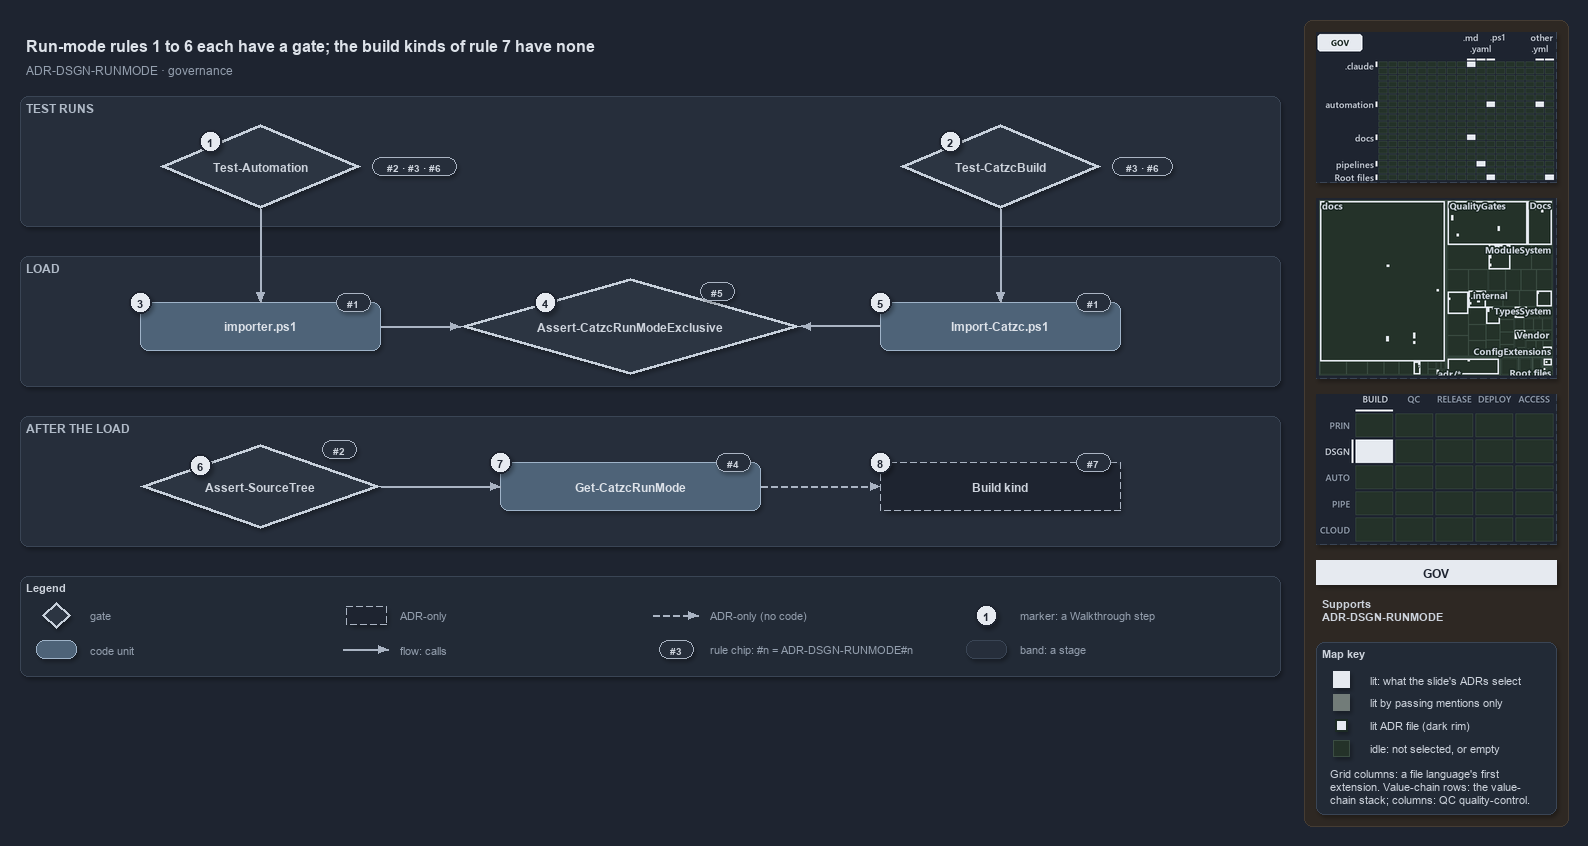

The diagram above was exported from draw.io. Its source (the exported page's mxGraphModel, read from the mxfile embedded in the PNG):
<mxGraphModel dx="1024" dy="768" grid="0" gridSize="10" guides="1" tooltips="1" connect="1" arrows="1" fold="1" page="1" pageScale="1" pageWidth="1572" pageHeight="690" background="#1E2430" math="0" shadow="1">
  <root>
    <mxCell id="0" />
    <mxCell id="1" parent="0" />
    <mxCell id="sidebar-bg" value="" style="rounded=1;arcSize=2;html=1;fillColor=#2E2823;strokeColor=#453C33;shadow=0;" vertex="1" parent="1">
      <mxGeometry x="1304" y="4" width="264" height="806" as="geometry" />
    </mxCell>
    <mxCell id="title" value="Run-mode rules 1 to 6 each have a gate; the build kinds of rule 7 have none" style="text;html=1;align=left;verticalAlign=middle;fontSize=16;fontStyle=1;fontColor=#DDE2E9;" vertex="1" parent="1">
      <mxGeometry x="20" y="14" width="1260" height="30" as="geometry" />
    </mxCell>
    <mxCell id="subtitle" value="ADR-DSGN-RUNMODE &amp;#183; governance" style="text;html=1;align=left;verticalAlign=middle;fontSize=12;fontColor=#949FAE;" vertex="1" parent="1">
      <mxGeometry x="20" y="44" width="1240" height="20" as="geometry" />
    </mxCell>
    <mxCell id="band-tests" value="TEST RUNS" style="rounded=1;html=1;arcSize=3;fillColor=#262E3B;strokeColor=#3A4555;verticalAlign=top;align=left;spacingLeft=8;fontStyle=1;fontSize=12;fontColor=#B0BAC7;" vertex="1" parent="1">
      <mxGeometry x="20" y="80" width="1260" height="130" as="geometry" />
    </mxCell>
    <mxCell id="band-load" value="LOAD" style="rounded=1;html=1;arcSize=3;fillColor=#262E3B;strokeColor=#3A4555;verticalAlign=top;align=left;spacingLeft=8;fontStyle=1;fontSize=12;fontColor=#B0BAC7;" vertex="1" parent="1">
      <mxGeometry x="20" y="240" width="1260" height="130" as="geometry" />
    </mxCell>
    <mxCell id="band-after" value="AFTER THE LOAD" style="rounded=1;html=1;arcSize=3;fillColor=#262E3B;strokeColor=#3A4555;verticalAlign=top;align=left;spacingLeft=8;fontStyle=1;fontSize=12;fontColor=#B0BAC7;" vertex="1" parent="1">
      <mxGeometry x="20" y="400" width="1260" height="130" as="geometry" />
    </mxCell>
    <mxCell id="g-test-automation" value="&lt;b&gt;Test-Automation&lt;/b&gt;" style="rhombus;whiteSpace=wrap;html=1;fillColor=#2C3542;strokeColor=#C7D0DB;strokeWidth=3;fontSize=12;fontColor=#CDD3DC;" vertex="1" parent="1">
      <mxGeometry x="160" y="108" width="200" height="84" as="geometry" />
    </mxCell>
    <mxCell id="g-test-build" value="&lt;b&gt;Test-CatzcBuild&lt;/b&gt;" style="rhombus;whiteSpace=wrap;html=1;fillColor=#2C3542;strokeColor=#C7D0DB;strokeWidth=3;fontSize=12;fontColor=#CDD3DC;" vertex="1" parent="1">
      <mxGeometry x="900" y="108" width="200" height="84" as="geometry" />
    </mxCell>
    <mxCell id="g-importer" value="&lt;b&gt;importer.ps1&lt;/b&gt;" style="rounded=1;whiteSpace=wrap;html=1;arcSize=20;fillColor=#4E6378;strokeColor=#9FB3C8;fontColor=#DDE2E9;fontSize=12;" vertex="1" parent="1">
      <mxGeometry x="140" y="286" width="240" height="48" as="geometry" />
    </mxCell>
    <mxCell id="g-exclusive" value="&lt;b&gt;Assert-CatzcRunModeExclusive&lt;/b&gt;" style="rhombus;whiteSpace=wrap;html=1;fillColor=#2C3542;strokeColor=#C7D0DB;strokeWidth=3;fontSize=12;fontColor=#CDD3DC;" vertex="1" parent="1">
      <mxGeometry x="460" y="262" width="340" height="96" as="geometry" />
    </mxCell>
    <mxCell id="g-import-catzc" value="&lt;b&gt;Import-Catzc.ps1&lt;/b&gt;" style="rounded=1;whiteSpace=wrap;html=1;arcSize=20;fillColor=#4E6378;strokeColor=#9FB3C8;fontColor=#DDE2E9;fontSize=12;" vertex="1" parent="1">
      <mxGeometry x="880" y="286" width="240" height="48" as="geometry" />
    </mxCell>
    <mxCell id="g-kind" value="&lt;b&gt;Build kind&lt;/b&gt;" style="rounded=1;whiteSpace=wrap;html=1;arcSize=20;fillColor=#1E2430;strokeColor=#AAB4C3;dashed=1;fontSize=12;" vertex="1" parent="1">
      <mxGeometry x="880" y="446" width="240" height="48" as="geometry" />
    </mxCell>
    <mxCell id="g-runmode" value="&lt;b&gt;Get-CatzcRunMode&lt;/b&gt;" style="rounded=1;whiteSpace=wrap;html=1;arcSize=20;fillColor=#4E6378;strokeColor=#9FB3C8;fontColor=#DDE2E9;fontSize=12;" vertex="1" parent="1">
      <mxGeometry x="500" y="446" width="260" height="48" as="geometry" />
    </mxCell>
    <mxCell id="g-sourcetree" value="&lt;b&gt;Assert-SourceTree&lt;/b&gt;" style="rhombus;whiteSpace=wrap;html=1;fillColor=#2C3542;strokeColor=#C7D0DB;strokeWidth=3;fontSize=12;fontColor=#CDD3DC;" vertex="1" parent="1">
      <mxGeometry x="140" y="428" width="240" height="84" as="geometry" />
    </mxCell>
    <mxCell id="p-e-ta-importer-a" value="" style="text;html=1;strokeColor=none;fillColor=none;" vertex="1" parent="1">
      <mxGeometry x="260" y="192" width="1" height="1" as="geometry" />
    </mxCell>
    <mxCell id="p-e-ta-importer-b" value="" style="text;html=1;strokeColor=none;fillColor=none;" vertex="1" parent="1">
      <mxGeometry x="260" y="286" width="1" height="1" as="geometry" />
    </mxCell>
    <mxCell id="e-ta-importer" value="" style="edgeStyle=orthogonalEdgeStyle;rounded=1;html=1;fontSize=11;endArrow=block;strokeColor=#AAB4C3;fontColor=#CDD3DC;shadow=0;" edge="1" parent="1" source="p-e-ta-importer-a" target="p-e-ta-importer-b">
      <mxGeometry relative="1" as="geometry" />
    </mxCell>
    <mxCell id="p-e-tb-import-a" value="" style="text;html=1;strokeColor=none;fillColor=none;" vertex="1" parent="1">
      <mxGeometry x="1000" y="192" width="1" height="1" as="geometry" />
    </mxCell>
    <mxCell id="p-e-tb-import-b" value="" style="text;html=1;strokeColor=none;fillColor=none;" vertex="1" parent="1">
      <mxGeometry x="1000" y="286" width="1" height="1" as="geometry" />
    </mxCell>
    <mxCell id="e-tb-import" value="" style="edgeStyle=orthogonalEdgeStyle;rounded=1;html=1;fontSize=11;endArrow=block;strokeColor=#AAB4C3;fontColor=#CDD3DC;shadow=0;" edge="1" parent="1" source="p-e-tb-import-a" target="p-e-tb-import-b">
      <mxGeometry relative="1" as="geometry" />
    </mxCell>
    <mxCell id="p-e-importer-exclusive-a" value="" style="text;html=1;strokeColor=none;fillColor=none;" vertex="1" parent="1">
      <mxGeometry x="380" y="310" width="1" height="1" as="geometry" />
    </mxCell>
    <mxCell id="p-e-importer-exclusive-b" value="" style="text;html=1;strokeColor=none;fillColor=none;" vertex="1" parent="1">
      <mxGeometry x="460" y="310" width="1" height="1" as="geometry" />
    </mxCell>
    <mxCell id="e-importer-exclusive" value="" style="edgeStyle=orthogonalEdgeStyle;rounded=1;html=1;fontSize=11;endArrow=block;strokeColor=#AAB4C3;fontColor=#CDD3DC;shadow=0;" edge="1" parent="1" source="p-e-importer-exclusive-a" target="p-e-importer-exclusive-b">
      <mxGeometry relative="1" as="geometry" />
    </mxCell>
    <mxCell id="p-e-import-exclusive-a" value="" style="text;html=1;strokeColor=none;fillColor=none;" vertex="1" parent="1">
      <mxGeometry x="880" y="310" width="1" height="1" as="geometry" />
    </mxCell>
    <mxCell id="p-e-import-exclusive-b" value="" style="text;html=1;strokeColor=none;fillColor=none;" vertex="1" parent="1">
      <mxGeometry x="800" y="310" width="1" height="1" as="geometry" />
    </mxCell>
    <mxCell id="e-import-exclusive" value="" style="edgeStyle=orthogonalEdgeStyle;rounded=1;html=1;fontSize=11;endArrow=block;strokeColor=#AAB4C3;fontColor=#CDD3DC;shadow=0;" edge="1" parent="1" source="p-e-import-exclusive-a" target="p-e-import-exclusive-b">
      <mxGeometry relative="1" as="geometry" />
    </mxCell>
    <mxCell id="p-e-sourcetree-runmode-a" value="" style="text;html=1;strokeColor=none;fillColor=none;" vertex="1" parent="1">
      <mxGeometry x="380" y="470" width="1" height="1" as="geometry" />
    </mxCell>
    <mxCell id="p-e-sourcetree-runmode-b" value="" style="text;html=1;strokeColor=none;fillColor=none;" vertex="1" parent="1">
      <mxGeometry x="500" y="470" width="1" height="1" as="geometry" />
    </mxCell>
    <mxCell id="e-sourcetree-runmode" value="" style="edgeStyle=orthogonalEdgeStyle;rounded=1;html=1;fontSize=11;endArrow=block;strokeColor=#AAB4C3;fontColor=#CDD3DC;shadow=0;" edge="1" parent="1" source="p-e-sourcetree-runmode-a" target="p-e-sourcetree-runmode-b">
      <mxGeometry relative="1" as="geometry" />
    </mxCell>
    <mxCell id="p-e-runmode-kind-a" value="" style="text;html=1;strokeColor=none;fillColor=none;" vertex="1" parent="1">
      <mxGeometry x="760" y="470" width="1" height="1" as="geometry" />
    </mxCell>
    <mxCell id="p-e-runmode-kind-b" value="" style="text;html=1;strokeColor=none;fillColor=none;" vertex="1" parent="1">
      <mxGeometry x="880" y="470" width="1" height="1" as="geometry" />
    </mxCell>
    <mxCell id="e-runmode-kind" value="" style="edgeStyle=orthogonalEdgeStyle;rounded=1;html=1;fontSize=11;endArrow=block;strokeColor=#AAB4C3;dashed=1;fontColor=#CDD3DC;shadow=0;" edge="1" parent="1" source="p-e-runmode-kind-a" target="p-e-runmode-kind-b">
      <mxGeometry relative="1" as="geometry" />
    </mxCell>
    <mxCell id="chip-ta" value="#2 &amp;#183; #3 &amp;#183; #6" style="rounded=1;arcSize=50;whiteSpace=wrap;html=1;fillColor=#262E3B;strokeColor=#AAB4C3;fontColor=#CDD3DC;fontStyle=1;fontSize=10.5;" vertex="1" parent="1">
      <mxGeometry x="372" y="141" width="84" height="18" as="geometry" />
    </mxCell>
    <mxCell id="chip-tb" value="#3 &amp;#183; #6" style="rounded=1;arcSize=50;whiteSpace=wrap;html=1;fillColor=#262E3B;strokeColor=#AAB4C3;fontColor=#CDD3DC;fontStyle=1;fontSize=10.5;" vertex="1" parent="1">
      <mxGeometry x="1112" y="141" width="60" height="18" as="geometry" />
    </mxCell>
    <mxCell id="chip-importer" value="#1" style="rounded=1;arcSize=50;whiteSpace=wrap;html=1;fillColor=#262E3B;strokeColor=#AAB4C3;fontColor=#CDD3DC;fontStyle=1;fontSize=10.5;" vertex="1" parent="1">
      <mxGeometry x="336" y="277" width="34" height="18" as="geometry" />
    </mxCell>
    <mxCell id="chip-exclusive" value="#5" style="rounded=1;arcSize=50;whiteSpace=wrap;html=1;fillColor=#262E3B;strokeColor=#AAB4C3;fontColor=#CDD3DC;fontStyle=1;fontSize=10.5;" vertex="1" parent="1">
      <mxGeometry x="700" y="266" width="34" height="18" as="geometry" />
    </mxCell>
    <mxCell id="chip-import" value="#1" style="rounded=1;arcSize=50;whiteSpace=wrap;html=1;fillColor=#262E3B;strokeColor=#AAB4C3;fontColor=#CDD3DC;fontStyle=1;fontSize=10.5;" vertex="1" parent="1">
      <mxGeometry x="1076" y="277" width="34" height="18" as="geometry" />
    </mxCell>
    <mxCell id="chip-kind" value="#7" style="rounded=1;arcSize=50;whiteSpace=wrap;html=1;fillColor=#262E3B;strokeColor=#AAB4C3;fontColor=#CDD3DC;fontStyle=1;fontSize=10.5;" vertex="1" parent="1">
      <mxGeometry x="1076" y="437" width="34" height="18" as="geometry" />
    </mxCell>
    <mxCell id="chip-runmode" value="#4" style="rounded=1;arcSize=50;whiteSpace=wrap;html=1;fillColor=#262E3B;strokeColor=#AAB4C3;fontColor=#CDD3DC;fontStyle=1;fontSize=10.5;" vertex="1" parent="1">
      <mxGeometry x="716" y="437" width="34" height="18" as="geometry" />
    </mxCell>
    <mxCell id="chip-sourcetree" value="#2" style="rounded=1;arcSize=50;whiteSpace=wrap;html=1;fillColor=#262E3B;strokeColor=#AAB4C3;fontColor=#CDD3DC;fontStyle=1;fontSize=10.5;" vertex="1" parent="1">
      <mxGeometry x="322" y="424" width="34" height="18" as="geometry" />
    </mxCell>
    <mxCell id="mark-1" value="1" style="ellipse;html=1;fillColor=#E6EAF0;strokeColor=#1E2430;strokeWidth=2;fontColor=#1E2430;fontStyle=1;fontSize=11;" vertex="1" parent="1">
      <mxGeometry x="199" y="114" width="22" height="22" as="geometry" />
    </mxCell>
    <mxCell id="mark-2" value="2" style="ellipse;html=1;fillColor=#E6EAF0;strokeColor=#1E2430;strokeWidth=2;fontColor=#1E2430;fontStyle=1;fontSize=11;" vertex="1" parent="1">
      <mxGeometry x="939" y="114" width="22" height="22" as="geometry" />
    </mxCell>
    <mxCell id="mark-3" value="3" style="ellipse;html=1;fillColor=#E6EAF0;strokeColor=#1E2430;strokeWidth=2;fontColor=#1E2430;fontStyle=1;fontSize=11;" vertex="1" parent="1">
      <mxGeometry x="129" y="275" width="22" height="22" as="geometry" />
    </mxCell>
    <mxCell id="mark-4" value="4" style="ellipse;html=1;fillColor=#E6EAF0;strokeColor=#1E2430;strokeWidth=2;fontColor=#1E2430;fontStyle=1;fontSize=11;" vertex="1" parent="1">
      <mxGeometry x="534" y="275" width="22" height="22" as="geometry" />
    </mxCell>
    <mxCell id="mark-5" value="5" style="ellipse;html=1;fillColor=#E6EAF0;strokeColor=#1E2430;strokeWidth=2;fontColor=#1E2430;fontStyle=1;fontSize=11;" vertex="1" parent="1">
      <mxGeometry x="869" y="275" width="22" height="22" as="geometry" />
    </mxCell>
    <mxCell id="mark-6" value="6" style="ellipse;html=1;fillColor=#E6EAF0;strokeColor=#1E2430;strokeWidth=2;fontColor=#1E2430;fontStyle=1;fontSize=11;" vertex="1" parent="1">
      <mxGeometry x="189" y="438" width="22" height="22" as="geometry" />
    </mxCell>
    <mxCell id="mark-7" value="7" style="ellipse;html=1;fillColor=#E6EAF0;strokeColor=#1E2430;strokeWidth=2;fontColor=#1E2430;fontStyle=1;fontSize=11;" vertex="1" parent="1">
      <mxGeometry x="489" y="435" width="22" height="22" as="geometry" />
    </mxCell>
    <mxCell id="mark-8" value="8" style="ellipse;html=1;fillColor=#E6EAF0;strokeColor=#1E2430;strokeWidth=2;fontColor=#1E2430;fontStyle=1;fontSize=11;" vertex="1" parent="1">
      <mxGeometry x="869" y="435" width="22" height="22" as="geometry" />
    </mxCell>
    <mxCell id="legend" value="&lt;b&gt;Legend&lt;/b&gt;" style="rounded=1;whiteSpace=wrap;html=1;arcSize=6;fillColor=#222A36;strokeColor=#3A4555;align=left;verticalAlign=top;spacing=8;fontSize=11;fontColor=#CDD3DC;" vertex="1" parent="1">
      <mxGeometry x="20" y="560" width="1260" height="100" as="geometry" />
    </mxCell>
    <mxCell id="legend-0" value="" style="rhombus;whiteSpace=wrap;html=1;fillColor=#2C3542;strokeColor=#C7D0DB;strokeWidth=3;fontColor=#CDD3DC;" vertex="1" parent="1">
      <mxGeometry x="42" y="586" width="28" height="26" as="geometry" />
    </mxCell>
    <mxCell id="legend-0-text" value="gate" style="text;html=1;align=left;verticalAlign=middle;fontSize=11;fontColor=#949FAE;" vertex="1" parent="1">
      <mxGeometry x="84" y="589" width="260" height="20" as="geometry" />
    </mxCell>
    <mxCell id="legend-1" value="" style="rounded=1;whiteSpace=wrap;html=1;arcSize=20;fillColor=#4E6378;strokeColor=#9FB3C8;fontColor=#DDE2E9;" vertex="1" parent="1">
      <mxGeometry x="36" y="624" width="40" height="18" as="geometry" />
    </mxCell>
    <mxCell id="legend-1-text" value="code unit" style="text;html=1;align=left;verticalAlign=middle;fontSize=11;fontColor=#949FAE;" vertex="1" parent="1">
      <mxGeometry x="84" y="623" width="260" height="20" as="geometry" />
    </mxCell>
    <mxCell id="legend-2" value="" style="rounded=1;whiteSpace=wrap;html=1;arcSize=20;fillColor=#1E2430;strokeColor=#AAB4C3;dashed=1;" vertex="1" parent="1">
      <mxGeometry x="346" y="590" width="40" height="18" as="geometry" />
    </mxCell>
    <mxCell id="legend-2-text" value="ADR-only" style="text;html=1;align=left;verticalAlign=middle;fontSize=11;fontColor=#949FAE;" vertex="1" parent="1">
      <mxGeometry x="394" y="589" width="260" height="20" as="geometry" />
    </mxCell>
    <mxCell id="p-legend-3-a" value="" style="text;html=1;strokeColor=none;fillColor=none;" vertex="1" parent="1">
      <mxGeometry x="342" y="633" width="1" height="1" as="geometry" />
    </mxCell>
    <mxCell id="p-legend-3-b" value="" style="text;html=1;strokeColor=none;fillColor=none;" vertex="1" parent="1">
      <mxGeometry x="388" y="633" width="1" height="1" as="geometry" />
    </mxCell>
    <mxCell id="legend-3" value="" style="edgeStyle=orthogonalEdgeStyle;rounded=1;html=1;fontSize=11;endArrow=block;strokeColor=#AAB4C3;fontColor=#CDD3DC;shadow=0;" edge="1" parent="1" source="p-legend-3-a" target="p-legend-3-b">
      <mxGeometry relative="1" as="geometry" />
    </mxCell>
    <mxCell id="legend-3-text" value="flow: calls" style="text;html=1;align=left;verticalAlign=middle;fontSize=11;fontColor=#949FAE;" vertex="1" parent="1">
      <mxGeometry x="394" y="623" width="260" height="20" as="geometry" />
    </mxCell>
    <mxCell id="p-legend-4-a" value="" style="text;html=1;strokeColor=none;fillColor=none;" vertex="1" parent="1">
      <mxGeometry x="652" y="599" width="1" height="1" as="geometry" />
    </mxCell>
    <mxCell id="p-legend-4-b" value="" style="text;html=1;strokeColor=none;fillColor=none;" vertex="1" parent="1">
      <mxGeometry x="698" y="599" width="1" height="1" as="geometry" />
    </mxCell>
    <mxCell id="legend-4" value="" style="edgeStyle=orthogonalEdgeStyle;rounded=1;html=1;fontSize=11;endArrow=block;strokeColor=#AAB4C3;dashed=1;fontColor=#CDD3DC;shadow=0;" edge="1" parent="1" source="p-legend-4-a" target="p-legend-4-b">
      <mxGeometry relative="1" as="geometry" />
    </mxCell>
    <mxCell id="legend-4-text" value="ADR-only (no code)" style="text;html=1;align=left;verticalAlign=middle;fontSize=11;fontColor=#949FAE;" vertex="1" parent="1">
      <mxGeometry x="704" y="589" width="260" height="20" as="geometry" />
    </mxCell>
    <mxCell id="legend-5" value="#3" style="rounded=1;arcSize=50;whiteSpace=wrap;html=1;fillColor=#262E3B;strokeColor=#AAB4C3;fontColor=#CDD3DC;fontStyle=1;fontSize=10.5;" vertex="1" parent="1">
      <mxGeometry x="659" y="624" width="34" height="18" as="geometry" />
    </mxCell>
    <mxCell id="legend-5-text" value="rule chip: #n = ADR-DSGN-RUNMODE#n" style="text;html=1;align=left;verticalAlign=middle;fontSize=11;fontColor=#949FAE;" vertex="1" parent="1">
      <mxGeometry x="704" y="623" width="260" height="20" as="geometry" />
    </mxCell>
    <mxCell id="legend-6" value="1" style="ellipse;html=1;fillColor=#E6EAF0;strokeColor=#1E2430;strokeWidth=2;fontColor=#1E2430;fontStyle=1;fontSize=11;" vertex="1" parent="1">
      <mxGeometry x="975" y="588" width="22" height="22" as="geometry" />
    </mxCell>
    <mxCell id="legend-6-text" value="marker: a Walkthrough step" style="text;html=1;align=left;verticalAlign=middle;fontSize=11;fontColor=#949FAE;" vertex="1" parent="1">
      <mxGeometry x="1014" y="589" width="260" height="20" as="geometry" />
    </mxCell>
    <mxCell id="legend-7" value="" style="rounded=1;html=1;arcSize=3;fillColor=#262E3B;strokeColor=#3A4555;" vertex="1" parent="1">
      <mxGeometry x="966" y="624" width="40" height="18" as="geometry" />
    </mxCell>
    <mxCell id="legend-7-text" value="band: a stage" style="text;html=1;align=left;verticalAlign=middle;fontSize=11;fontColor=#949FAE;" vertex="1" parent="1">
      <mxGeometry x="1014" y="623" width="260" height="20" as="geometry" />
    </mxCell>
    <mxCell id="minimap-grid" value="" style="shape=image;html=1;imageAspect=0;aspect=fixed;verticalLabelPosition=bottom;strokeColor=#3A4555;dashed=1;fillColor=#222A36;image=data:image/png,(base64 omitted: 14528 chars);" vertex="1" parent="1">
      <mxGeometry x="1316" y="16" width="240" height="150" as="geometry" />
    </mxCell>
    <mxCell id="minimap-tree" value="" style="shape=image;html=1;imageAspect=0;aspect=fixed;verticalLabelPosition=bottom;strokeColor=#3A4555;dashed=1;fillColor=#222A36;image=data:image/png,(base64 omitted: 29624 chars);" vertex="1" parent="1">
      <mxGeometry x="1316" y="182" width="240" height="180" as="geometry" />
    </mxCell>
    <mxCell id="minimap-chain" value="" style="shape=image;html=1;imageAspect=0;aspect=fixed;verticalLabelPosition=bottom;strokeColor=#3A4555;dashed=1;fillColor=#222A36;image=data:image/png,(base64 omitted: 12436 chars);" vertex="1" parent="1">
      <mxGeometry x="1316" y="378" width="240" height="150" as="geometry" />
    </mxCell>
    <mxCell id="lens-badge" value="GOV" style="rounded=0;whiteSpace=wrap;html=1;align=center;verticalAlign=middle;fontSize=12;fontStyle=1;fontColor=#1E2430;fillColor=#E6EAF0;strokeColor=none;" vertex="1" parent="1">
      <mxGeometry x="1316" y="544" width="240" height="24" as="geometry" />
    </mxCell>
    <mxCell id="supports" value="&lt;b&gt;Supports&lt;/b&gt;&lt;br&gt;ADR-DSGN-RUNMODE" style="text;html=1;whiteSpace=wrap;align=left;verticalAlign=top;fontSize=11;fontColor=#CDD3DC;" vertex="1" parent="1">
      <mxGeometry x="1316" y="576" width="240" height="38" as="geometry" />
    </mxCell>
    <mxCell id="mapkey" value="&lt;b&gt;Map key&lt;/b&gt;" style="rounded=1;arcSize=6;whiteSpace=wrap;html=1;align=left;verticalAlign=top;fontSize=11;fontColor=#CDD3DC;fillColor=#222A36;strokeColor=#3A4555;spacingLeft=8;spacingTop=2;" vertex="1" parent="1">
      <mxGeometry x="1316" y="626" width="240" height="172" as="geometry" />
    </mxCell>
    <mxCell id="mapkey-lit" value="" style="rounded=0;html=1;fillColor=#E6EAF0;strokeColor=#E6EAF0;" vertex="1" parent="1">
      <mxGeometry x="1333.0" y="655.0" width="16" height="16" as="geometry" />
    </mxCell>
    <mxCell id="mapkey-lit-text" value="lit: what the slide's ADRs select" style="text;html=1;align=left;verticalAlign=middle;fontSize=11;fontColor=#CDD3DC;" vertex="1" parent="1">
      <mxGeometry x="1364" y="653" width="184" height="20" as="geometry" />
    </mxCell>
    <mxCell id="mapkey-touched" value="" style="rounded=0;html=1;fillColor=#727C79;strokeColor=#727C79;" vertex="1" parent="1">
      <mxGeometry x="1333.0" y="678.0" width="16" height="16" as="geometry" />
    </mxCell>
    <mxCell id="mapkey-touched-text" value="lit by passing mentions only" style="text;html=1;align=left;verticalAlign=middle;fontSize=11;fontColor=#CDD3DC;" vertex="1" parent="1">
      <mxGeometry x="1364" y="676" width="184" height="20" as="geometry" />
    </mxCell>
    <mxCell id="mapkey-adr" value="" style="rounded=0;html=1;fillColor=#E6EAF0;strokeColor=#1C2A24;strokeWidth=2;" vertex="1" parent="1">
      <mxGeometry x="1335.0" y="703.0" width="12" height="12" as="geometry" />
    </mxCell>
    <mxCell id="mapkey-adr-text" value="lit ADR file (dark rim)" style="text;html=1;align=left;verticalAlign=middle;fontSize=11;fontColor=#CDD3DC;" vertex="1" parent="1">
      <mxGeometry x="1364" y="699" width="184" height="20" as="geometry" />
    </mxCell>
    <mxCell id="mapkey-idle" value="" style="rounded=0;html=1;fillColor=#243229;strokeColor=#3B4D43;" vertex="1" parent="1">
      <mxGeometry x="1333.0" y="724.0" width="16" height="16" as="geometry" />
    </mxCell>
    <mxCell id="mapkey-idle-text" value="idle: not selected, or empty" style="text;html=1;align=left;verticalAlign=middle;fontSize=11;fontColor=#CDD3DC;" vertex="1" parent="1">
      <mxGeometry x="1364" y="722" width="184" height="20" as="geometry" />
    </mxCell>
    <mxCell id="mapkey-codes" value="Grid columns: a file language's first&lt;br&gt;extension. Value-chain rows: the value-&lt;br&gt;chain stack; columns: QC quality-control." style="text;html=1;align=left;verticalAlign=top;whiteSpace=wrap;fontSize=11;fontColor=#CDD3DC;" vertex="1" parent="1">
      <mxGeometry x="1324" y="746" width="224" height="46" as="geometry" />
    </mxCell>
  </root>
</mxGraphModel>